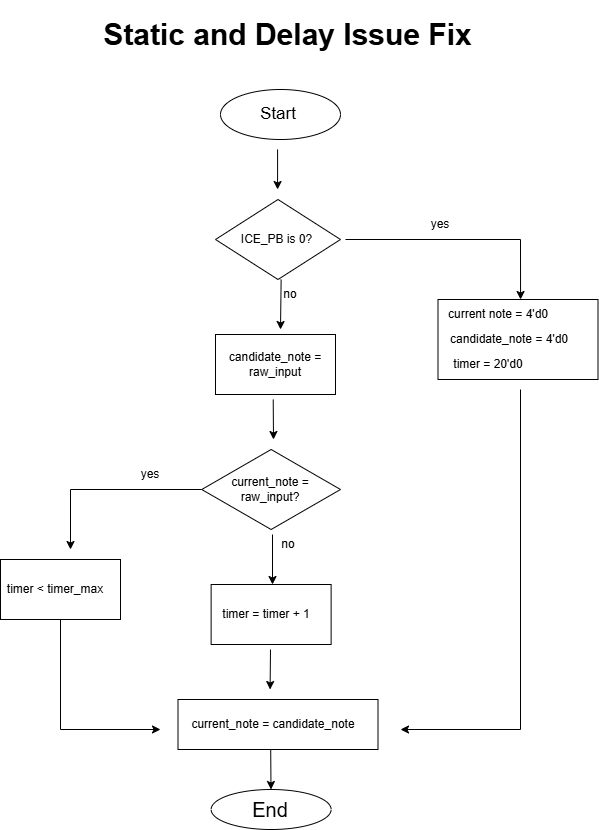

The diagram above was exported from draw.io. Its source (the exported page's mxGraphModel, read from the mxfile embedded in the PNG):
<mxGraphModel dx="1042" dy="527" grid="1" gridSize="10" guides="1" tooltips="1" connect="1" arrows="1" fold="1" page="1" pageScale="1" pageWidth="850" pageHeight="1100" math="0" shadow="0" adaptiveColors="none">
  <root>
    <mxCell id="0" />
    <mxCell id="1" parent="0" />
    <mxCell id="ewRwFxicKEEprotJPJPN-27" parent="1" style="rounded=0;whiteSpace=wrap;html=1;" value="" vertex="1">
      <mxGeometry height="60" width="120" x="80" y="570" as="geometry" />
    </mxCell>
    <mxCell id="ewRwFxicKEEprotJPJPN-1" parent="1" style="ellipse;whiteSpace=wrap;html=1;" value="" vertex="1">
      <mxGeometry height="50" width="120" x="300" y="100" as="geometry" />
    </mxCell>
    <mxCell id="ewRwFxicKEEprotJPJPN-2" parent="1" style="text;html=1;whiteSpace=wrap;strokeColor=none;fillColor=none;align=center;verticalAlign=middle;rounded=0;" value="&lt;font style=&quot;font-size: 17px;&quot;&gt;Start&lt;/font&gt;" vertex="1">
      <mxGeometry height="30" width="60" x="327.5" y="110" as="geometry" />
    </mxCell>
    <mxCell id="ewRwFxicKEEprotJPJPN-3" parent="1" style="rhombus;whiteSpace=wrap;html=1;" value="" vertex="1">
      <mxGeometry height="80" width="125" x="295" y="210" as="geometry" />
    </mxCell>
    <mxCell id="ewRwFxicKEEprotJPJPN-4" parent="1" style="text;html=1;whiteSpace=wrap;strokeColor=none;fillColor=none;align=center;verticalAlign=middle;rounded=0;" value="ICE_PB is 0?" vertex="1">
      <mxGeometry height="30" width="82.5" x="315" y="235" as="geometry" />
    </mxCell>
    <mxCell id="ewRwFxicKEEprotJPJPN-5" edge="1" parent="1" style="endArrow=classic;html=1;rounded=0;" value="">
      <mxGeometry height="50" relative="1" width="50" as="geometry">
        <mxPoint x="357.08" y="160" as="sourcePoint" />
        <mxPoint x="357.08" y="200" as="targetPoint" />
      </mxGeometry>
    </mxCell>
    <mxCell id="ewRwFxicKEEprotJPJPN-13" parent="1" style="rounded=0;whiteSpace=wrap;html=1;" value="" vertex="1">
      <mxGeometry height="80" width="160" x="517.5" y="310" as="geometry" />
    </mxCell>
    <mxCell id="ewRwFxicKEEprotJPJPN-14" parent="1" style="text;html=1;whiteSpace=wrap;strokeColor=none;fillColor=none;align=center;verticalAlign=middle;rounded=0;" value="current note = 4'd0" vertex="1">
      <mxGeometry height="30" width="120" x="517.5" y="310" as="geometry" />
    </mxCell>
    <mxCell id="ewRwFxicKEEprotJPJPN-15" parent="1" style="text;html=1;whiteSpace=wrap;strokeColor=none;fillColor=none;align=center;verticalAlign=middle;rounded=0;" value="timer = 20'd0" vertex="1">
      <mxGeometry height="30" width="110" x="512.5" y="360" as="geometry" />
    </mxCell>
    <mxCell id="ewRwFxicKEEprotJPJPN-16" parent="1" style="text;html=1;whiteSpace=wrap;strokeColor=none;fillColor=none;align=center;verticalAlign=middle;rounded=0;" value="candidate_note = 4'd0" vertex="1">
      <mxGeometry height="30" width="157.5" x="510" y="335" as="geometry" />
    </mxCell>
    <mxCell id="ewRwFxicKEEprotJPJPN-18" parent="1" style="text;html=1;whiteSpace=wrap;strokeColor=none;fillColor=none;align=center;verticalAlign=middle;rounded=0;" value="timer &amp;lt; timer_max" vertex="1">
      <mxGeometry height="30" width="110" x="80" y="585" as="geometry" />
    </mxCell>
    <mxCell id="ewRwFxicKEEprotJPJPN-21" parent="1" style="rounded=0;whiteSpace=wrap;html=1;" value="" vertex="1">
      <mxGeometry height="50" width="200" x="257.5" y="710" as="geometry" />
    </mxCell>
    <mxCell id="ewRwFxicKEEprotJPJPN-22" parent="1" style="text;html=1;whiteSpace=wrap;strokeColor=none;fillColor=none;align=center;verticalAlign=middle;rounded=0;" value="current_note = candidate_note" vertex="1">
      <mxGeometry height="30" width="170" x="267.5" y="720" as="geometry" />
    </mxCell>
    <mxCell id="ewRwFxicKEEprotJPJPN-24" parent="1" style="rounded=0;whiteSpace=wrap;html=1;" value="" vertex="1">
      <mxGeometry height="60" width="120" x="295" y="345" as="geometry" />
    </mxCell>
    <mxCell id="ewRwFxicKEEprotJPJPN-25" parent="1" style="text;html=1;whiteSpace=wrap;strokeColor=none;fillColor=none;align=center;verticalAlign=middle;rounded=0;" value="candidate_note = raw_input" vertex="1">
      <mxGeometry height="30" width="140" x="285" y="360" as="geometry" />
    </mxCell>
    <mxCell id="ewRwFxicKEEprotJPJPN-28" parent="1" style="rhombus;whiteSpace=wrap;html=1;" value="" vertex="1">
      <mxGeometry height="80" width="138.75" x="281.25" y="460" as="geometry" />
    </mxCell>
    <mxCell id="ewRwFxicKEEprotJPJPN-29" parent="1" style="text;html=1;whiteSpace=wrap;strokeColor=none;fillColor=none;align=center;verticalAlign=middle;rounded=0;" value="current_note = raw_input?" vertex="1">
      <mxGeometry height="30" width="80" x="310" y="485" as="geometry" />
    </mxCell>
    <mxCell id="ewRwFxicKEEprotJPJPN-30" parent="1" style="rounded=0;whiteSpace=wrap;html=1;" value="" vertex="1">
      <mxGeometry height="60" width="120" x="290.63" y="595" as="geometry" />
    </mxCell>
    <mxCell id="ewRwFxicKEEprotJPJPN-31" parent="1" style="text;html=1;whiteSpace=wrap;strokeColor=none;fillColor=none;align=center;verticalAlign=middle;rounded=0;" value="timer = timer + 1" vertex="1">
      <mxGeometry height="30" width="90" x="300.63" y="610" as="geometry" />
    </mxCell>
    <mxCell id="ewRwFxicKEEprotJPJPN-33" parent="1" style="ellipse;whiteSpace=wrap;html=1;" value="" vertex="1">
      <mxGeometry height="40" width="120" x="290.63" y="800" as="geometry" />
    </mxCell>
    <mxCell id="ewRwFxicKEEprotJPJPN-34" parent="1" style="text;html=1;whiteSpace=wrap;strokeColor=none;fillColor=none;align=center;verticalAlign=middle;rounded=0;" value="&lt;font style=&quot;font-size: 20px;&quot;&gt;End&lt;/font&gt;" vertex="1">
      <mxGeometry height="30" width="60" x="320" y="805" as="geometry" />
    </mxCell>
    <mxCell id="ewRwFxicKEEprotJPJPN-35" edge="1" parent="1" style="endArrow=none;html=1;rounded=0;" value="">
      <mxGeometry height="50" relative="1" width="50" as="geometry">
        <mxPoint x="425" y="250" as="sourcePoint" />
        <mxPoint x="600" y="250" as="targetPoint" />
      </mxGeometry>
    </mxCell>
    <mxCell id="ewRwFxicKEEprotJPJPN-36" edge="1" parent="1" style="endArrow=classic;html=1;rounded=0;entryX=0.688;entryY=0;entryDx=0;entryDy=0;entryPerimeter=0;" target="ewRwFxicKEEprotJPJPN-14" value="">
      <mxGeometry height="50" relative="1" width="50" as="geometry">
        <mxPoint x="600" y="250" as="sourcePoint" />
        <mxPoint x="650" y="200" as="targetPoint" />
      </mxGeometry>
    </mxCell>
    <mxCell id="ewRwFxicKEEprotJPJPN-37" parent="1" style="text;html=1;whiteSpace=wrap;strokeColor=none;fillColor=none;align=center;verticalAlign=middle;rounded=0;" value="yes" vertex="1">
      <mxGeometry height="30" width="60" x="490" y="220" as="geometry" />
    </mxCell>
    <mxCell id="ewRwFxicKEEprotJPJPN-38" edge="1" parent="1" style="endArrow=classic;html=1;rounded=0;" value="">
      <mxGeometry height="50" relative="1" width="50" as="geometry">
        <mxPoint x="360.63" y="290" as="sourcePoint" />
        <mxPoint x="360" y="340" as="targetPoint" />
      </mxGeometry>
    </mxCell>
    <mxCell id="ewRwFxicKEEprotJPJPN-39" parent="1" style="text;html=1;whiteSpace=wrap;strokeColor=none;fillColor=none;align=center;verticalAlign=middle;rounded=0;" value="no" vertex="1">
      <mxGeometry height="30" width="60" x="340" y="290" as="geometry" />
    </mxCell>
    <mxCell id="ewRwFxicKEEprotJPJPN-40" edge="1" parent="1" style="endArrow=classic;html=1;rounded=0;" value="">
      <mxGeometry height="50" relative="1" width="50" as="geometry">
        <mxPoint x="352.71" y="410" as="sourcePoint" />
        <mxPoint x="353" y="450" as="targetPoint" />
      </mxGeometry>
    </mxCell>
    <mxCell id="ewRwFxicKEEprotJPJPN-41" edge="1" parent="1" style="endArrow=none;html=1;rounded=0;" value="">
      <mxGeometry height="50" relative="1" width="50" as="geometry">
        <mxPoint x="150" y="500" as="sourcePoint" />
        <mxPoint x="281.25" y="500" as="targetPoint" />
      </mxGeometry>
    </mxCell>
    <mxCell id="ewRwFxicKEEprotJPJPN-42" edge="1" parent="1" style="endArrow=classic;html=1;rounded=0;" value="">
      <mxGeometry height="50" relative="1" width="50" as="geometry">
        <mxPoint x="150" y="500" as="sourcePoint" />
        <mxPoint x="150" y="560" as="targetPoint" />
      </mxGeometry>
    </mxCell>
    <mxCell id="ewRwFxicKEEprotJPJPN-43" parent="1" style="text;html=1;whiteSpace=wrap;strokeColor=none;fillColor=none;align=center;verticalAlign=middle;rounded=0;" value="yes" vertex="1">
      <mxGeometry height="30" width="60" x="200" y="470" as="geometry" />
    </mxCell>
    <mxCell id="ewRwFxicKEEprotJPJPN-45" parent="1" style="text;html=1;whiteSpace=wrap;strokeColor=none;fillColor=none;align=center;verticalAlign=middle;rounded=0;" value="no" vertex="1">
      <mxGeometry height="30" width="60" x="337.5" y="540" as="geometry" />
    </mxCell>
    <mxCell id="ewRwFxicKEEprotJPJPN-46" edge="1" parent="1" style="endArrow=classic;html=1;rounded=0;" value="">
      <mxGeometry height="50" relative="1" width="50" as="geometry">
        <mxPoint x="352" y="545" as="sourcePoint" />
        <mxPoint x="352" y="595" as="targetPoint" />
      </mxGeometry>
    </mxCell>
    <mxCell id="ewRwFxicKEEprotJPJPN-47" edge="1" parent="1" style="endArrow=classic;html=1;rounded=0;" value="">
      <mxGeometry height="50" relative="1" width="50" as="geometry">
        <mxPoint x="350" y="660" as="sourcePoint" />
        <mxPoint x="349.58" y="700" as="targetPoint" />
      </mxGeometry>
    </mxCell>
    <mxCell id="ewRwFxicKEEprotJPJPN-48" edge="1" parent="1" style="endArrow=classic;html=1;rounded=0;" value="">
      <mxGeometry height="50" relative="1" width="50" as="geometry">
        <mxPoint x="350.21" y="760" as="sourcePoint" />
        <mxPoint x="350.49999999999994" y="800" as="targetPoint" />
      </mxGeometry>
    </mxCell>
    <mxCell id="ewRwFxicKEEprotJPJPN-49" edge="1" parent="1" style="endArrow=none;html=1;rounded=0;" value="">
      <mxGeometry height="50" relative="1" width="50" as="geometry">
        <mxPoint x="600" y="740" as="sourcePoint" />
        <mxPoint x="600" y="400" as="targetPoint" />
      </mxGeometry>
    </mxCell>
    <mxCell id="ewRwFxicKEEprotJPJPN-50" edge="1" parent="1" style="endArrow=classic;html=1;rounded=0;" value="">
      <mxGeometry height="50" relative="1" width="50" as="geometry">
        <mxPoint x="600" y="740" as="sourcePoint" />
        <mxPoint x="480" y="740" as="targetPoint" />
      </mxGeometry>
    </mxCell>
    <mxCell id="ewRwFxicKEEprotJPJPN-51" edge="1" parent="1" style="endArrow=none;html=1;rounded=0;" value="">
      <mxGeometry height="50" relative="1" width="50" as="geometry">
        <mxPoint x="140" y="740" as="sourcePoint" />
        <mxPoint x="140" y="630" as="targetPoint" />
      </mxGeometry>
    </mxCell>
    <mxCell id="ewRwFxicKEEprotJPJPN-52" edge="1" parent="1" style="endArrow=classic;html=1;rounded=0;" value="">
      <mxGeometry height="50" relative="1" width="50" as="geometry">
        <mxPoint x="140" y="740" as="sourcePoint" />
        <mxPoint x="240" y="740" as="targetPoint" />
      </mxGeometry>
    </mxCell>
    <mxCell id="HLUWUEZH378YBzADE-TP-1" parent="1" style="text;html=1;whiteSpace=wrap;strokeColor=none;fillColor=none;align=center;verticalAlign=middle;rounded=0;" value="&lt;h1&gt;&lt;font style=&quot;font-size: 30px;&quot;&gt;Static and Delay Issue Fix&lt;/font&gt;&lt;/h1&gt;" vertex="1">
      <mxGeometry height="30" width="372.5" x="181.25" y="30" as="geometry" />
    </mxCell>
  </root>
</mxGraphModel>